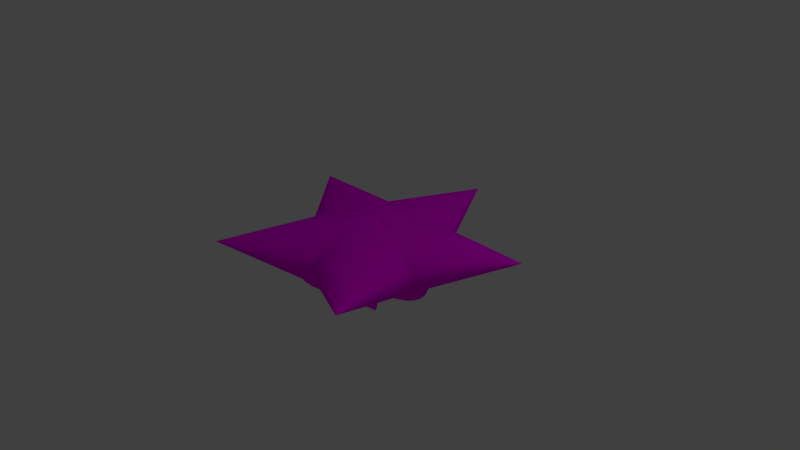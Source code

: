 # Source: seestern.blend  (saved by Blender 2.76.0; exported with 4.5.12 LTS)
import bpy
from mathutils import Matrix  # noqa: F401  (used for matrix-valued properties, if any)

bpy.ops.wm.read_factory_settings(use_empty=True)
scene = bpy.context.scene
scene.name = 'Scene'

# ---- collections
col_collection_1 = bpy.data.collections.new('Collection 1'); scene.collection.children.link(col_collection_1)

# ---- images (referenced by path relative to the original .blend; pixels are not part of the script)
import os
ASSET_DIR = os.environ.get("B2B_ASSET_DIR", "")  # directory of the original .blend (textures are referenced by path, not embedded)
HERE = os.path.dirname(os.path.abspath(__file__))  # packed textures are extracted next to this script under _unpacked/

def load_image(name, relpath, width, height, colorspace="sRGB"):
    """Load a texture the original file referenced (path relative to the .blend, or extracted next to this script)."""
    p = next((c for c in (os.path.join(HERE, relpath), os.path.join(ASSET_DIR, relpath)) if relpath and os.path.exists(c)), "")
    if p:
        img = bpy.data.images.load(p, check_existing=True)
        img.name = name
    else:  # same state as the original file: an image datablock whose file is absent (Cycles renders it pink)
        img = bpy.data.images.new(name, width, height)
        img.source = "FILE"
        img.filepath = "//" + (relpath or name)
    img.colorspace_settings.name = colorspace
    return img
img_seestern_jpg = load_image('seestern.jpg', 'seestern.jpg', 1024, 1024, 'sRGB')

# ---- materials (node trees are filled in below, after node groups)
mat_material_002 = bpy.data.materials.new('Material.002')
mat_material_002.alpha_threshold = 0.0
mat_material_002.roughness = 0.5
mat_material_001 = bpy.data.materials.new('Material.001')
mat_material_001.alpha_threshold = 0.0
mat_material_001.roughness = 0.5
mat_material_005 = bpy.data.materials.new('Material.005')
mat_material_005.alpha_threshold = 0.0
mat_material_005.roughness = 0.5
mat_material_004 = bpy.data.materials.new('Material.004')
mat_material_004.alpha_threshold = 0.0
mat_material_004.roughness = 0.5
mat_material_003 = bpy.data.materials.new('Material.003')
mat_material_003.alpha_threshold = 0.0
mat_material_003.roughness = 0.5

# ---- material node trees
mat_material_002.use_nodes = True; mat_material_002.node_tree.nodes.clear()
_N = mat_material_002.node_tree.nodes; _L = mat_material_002.node_tree.links
n0 = _N.new('ShaderNodeOutputMaterial'); n0.name = 'Material Output'; n0.location = (300, 300)
n1 = _N.new('ShaderNodeBsdfDiffuse'); n1.name = 'Diffuse BSDF'; n1.location = (10, 300)
n2 = _N.new('ShaderNodeTexImage'); n2.name = 'Image Texture'; n2.location = (-180, 300)
n2.width = 140
n2.image = img_seestern_jpg
_L.new(n1.outputs[0], n0.inputs[0])
_L.new(n2.outputs[0], n1.inputs[0])
n0.is_active_output = True
mat_material_001.use_nodes = True; mat_material_001.node_tree.nodes.clear()
_N = mat_material_001.node_tree.nodes; _L = mat_material_001.node_tree.links
n0 = _N.new('ShaderNodeOutputMaterial'); n0.name = 'Material Output'; n0.location = (300, 300)
n1 = _N.new('ShaderNodeBsdfDiffuse'); n1.name = 'Diffuse BSDF'; n1.location = (10, 300)
n2 = _N.new('ShaderNodeTexImage'); n2.name = 'Image Texture'; n2.location = (-180, 300)
n2.width = 140
n2.image = img_seestern_jpg
_L.new(n1.outputs[0], n0.inputs[0])
_L.new(n2.outputs[0], n1.inputs[0])
n0.is_active_output = True
mat_material_005.use_nodes = True; mat_material_005.node_tree.nodes.clear()
_N = mat_material_005.node_tree.nodes; _L = mat_material_005.node_tree.links
n0 = _N.new('ShaderNodeOutputMaterial'); n0.name = 'Material Output'; n0.location = (300, 300)
n1 = _N.new('ShaderNodeBsdfDiffuse'); n1.name = 'Diffuse BSDF'; n1.location = (10, 300)
n2 = _N.new('ShaderNodeTexImage'); n2.name = 'Image Texture'; n2.location = (-180, 300)
n2.width = 140
n2.image = img_seestern_jpg
_L.new(n1.outputs[0], n0.inputs[0])
_L.new(n2.outputs[0], n1.inputs[0])
n0.is_active_output = True
mat_material_004.use_nodes = True; mat_material_004.node_tree.nodes.clear()
_N = mat_material_004.node_tree.nodes; _L = mat_material_004.node_tree.links
n0 = _N.new('ShaderNodeOutputMaterial'); n0.name = 'Material Output'; n0.location = (300, 300)
n1 = _N.new('ShaderNodeBsdfDiffuse'); n1.name = 'Diffuse BSDF'; n1.location = (10, 300)
n2 = _N.new('ShaderNodeTexImage'); n2.name = 'Image Texture'; n2.location = (-180, 300)
n2.width = 140
n2.image = img_seestern_jpg
_L.new(n1.outputs[0], n0.inputs[0])
_L.new(n2.outputs[0], n1.inputs[0])
n0.is_active_output = True
mat_material_003.use_nodes = True; mat_material_003.node_tree.nodes.clear()
_N = mat_material_003.node_tree.nodes; _L = mat_material_003.node_tree.links
n0 = _N.new('ShaderNodeOutputMaterial'); n0.name = 'Material Output'; n0.location = (300, 300)
n1 = _N.new('ShaderNodeBsdfDiffuse'); n1.name = 'Diffuse BSDF'; n1.location = (10, 300)
n2 = _N.new('ShaderNodeTexImage'); n2.name = 'Image Texture'; n2.location = (-180, 300)
n2.width = 140
n2.image = img_seestern_jpg
_L.new(n1.outputs[0], n0.inputs[0])
_L.new(n2.outputs[0], n1.inputs[0])
n0.is_active_output = True

# ---- world
world_world = bpy.data.worlds.new('World'); scene.world = world_world
world_world.color = (0.05088, 0.05088, 0.05088)
world_world.use_sun_shadow = False
world_world.sun_shadow_jitter_overblur = 0.0
world_world.cycles.sampling_method = 'MANUAL'
world_world.cycles.sample_map_resolution = 256

# ---- cameras
cam_camera = bpy.data.cameras.new('Camera')
cam_camera.clip_end = 100.0
cam_camera.lens = 35.0
cam_camera.sensor_width = 32.0
cam_camera.sensor_height = 18.0
cam_camera.ortho_scale = 7.314
cam_camera.dof.focus_distance = 0.0

# ---- lights
light_lamp = bpy.data.lights.new('Lamp', 'POINT')
light_lamp.transmission_factor = 0.0
light_lamp.cutoff_distance = 30.0
light_lamp.energy = 100.0
light_lamp.shadow_buffer_clip_start = 1.001
light_lamp.shadow_soft_size = 0.1
light_lamp.shadow_maximum_resolution = 0.006
light_lamp.use_absolute_resolution = True
light_lamp.cycles.use_multiple_importance_sampling = False

# ---- meshes
me_cone_010 = bpy.data.meshes.new('Cone.010')
me_cone_010.from_pydata([(-1.919e-09, 0.7414, 0.04351), (0.1951, 0.7271, 0.04288), (0.3827, 0.6848, 0.04101), (0.5556, 0.6161, 0.03797), (0.7071, 0.5237, 0.03388), (0.8315, 0.411, 0.02889), (0.9239, 0.2825, 0.0232), (0.9808, 0.143, 0.01703), (1.0, -0.001994, 0.01061), (-5.78e-08, 0.06382, 2.002), (0.9808, -0.147, 0.004188), (0.9239, -0.2865, -0.001986), (0.8315, -0.415, -0.007675), (0.7071, -0.5277, -0.01266), (0.5556, -0.6201, -0.01675), (0.3827, -0.6888, -0.01979), (0.1951, -0.7311, -0.02167), (-3.203e-07, -0.7454, -0.0223), (-0.1951, -0.7311, -0.02167), (-0.3827, -0.6888, -0.01979), (-0.5556, -0.6201, -0.01675), (-0.7071, -0.5276, -0.01266), (-0.8315, -0.415, -0.007675), (-0.9239, -0.2865, -0.001986), (-0.9808, -0.147, 0.004188), (-1.0, -0.001994, 0.01061), (-0.9808, 0.143, 0.01703), (-0.9239, 0.2825, 0.0232), (-0.8315, 0.411, 0.02889), (-0.7071, 0.5237, 0.03388), (-0.5556, 0.6161, 0.03797), (-0.3827, 0.6848, 0.04101), (-0.1951, 0.7271, 0.04288)], [], [(31, 9, 32), (0, 9, 1), (30, 9, 31), (29, 9, 30), (28, 9, 29), (27, 9, 28), (26, 9, 27), (25, 9, 26), (24, 9, 25), (23, 9, 24), (22, 9, 23), (21, 9, 22), (20, 9, 21), (19, 9, 20), (18, 9, 19), (17, 9, 18), (16, 9, 17), (15, 9, 16), (14, 9, 15), (13, 9, 14), (12, 9, 13), (11, 9, 12), (10, 9, 11), (8, 9, 10), (7, 9, 8), (6, 9, 7), (5, 9, 6), (4, 9, 5), (3, 9, 4), (2, 9, 3), (32, 9, 0), (1, 9, 2), (0, 1, 2, 3, 4, 5, 6, 7, 8, 10, 11, 12, 13, 14, 15, 16, 17, 18, 19, 20, 21, 22, 23, 24, 25, 26, 27, 28, 29, 30, 31, 32)])
_uv = me_cone_010.uv_layers.new(name='UVMap')
_uv.uv.foreach_set('vector', [0.5353, 0.6278, 0.3553, 0.6278, 0.3553, 0.4477, 0.5353, 0.6278, 0.3553, 0.6278, 0.3553, 0.4477, 0.5353, 0.6278, 0.3553, 0.6278, 0.3553, 0.4477, 0.5353, 0.6278, 0.3553, 0.6278, 0.3553, 0.4477, 0.5353, 0.6278, 0.3553, 0.6278, 0.3553, 0.4477, 0.5353, 0.6278, 0.3553, 0.6278, 0.3553, 0.4477, 0.5353, 0.6278, 0.3553, 0.6278, 0.3553, 0.4477, 0.5353, 0.6278, 0.3553, 0.6278, 0.3553, 0.4477, 0.5353, 0.6278, 0.3553, 0.6278, 0.3553, 0.4477, 0.5353, 0.6278, 0.3553, 0.6278, 0.3553, 0.4477, 0.5353, 0.6278, 0.3553, 0.6278, 0.3553, 0.4477, 0.5353, 0.6278, 0.3553, 0.6278, 0.3553, 0.4477, 0.5353, 0.6278, 0.3553, 0.6278, 0.3553, 0.4477, 0.5353, 0.6278, 0.3553, 0.6278, 0.3553, 0.4477, 0.5353, 0.6278, 0.3553, 0.6278, 0.3553, 0.4477, 0.5353, 0.6278, 0.3553, 0.6278, 0.3553, 0.4477, 0.5353, 0.6278, 0.3553, 0.6278, 0.3553, 0.4477, 0.5353, 0.6278, 0.3553, 0.6278, 0.3553, 0.4477, 0.5353, 0.6278, 0.3553, 0.6278, 0.3553, 0.4477, 0.5353, 0.6278, 0.3553, 0.6278, 0.3553, 0.4477, 0.5353, 0.6278, 0.3553, 0.6278, 0.3553, 0.4477, 0.5353, 0.6278, 0.3553, 0.6278, 0.3553, 0.4477, 0.5353, 0.6278, 0.3553, 0.6278, 0.3553, 0.4477, 0.5353, 0.6278, 0.3553, 0.6278, 0.3553, 0.4477, 0.5353, 0.6278, 0.3553, 0.6278, 0.3553, 0.4477, 0.5353, 0.6278, 0.3553, 0.6278, 0.3553, 0.4477, 0.5353, 0.6278, 0.3553, 0.6278, 0.3553, 0.4477, 0.5353, 0.6278, 0.3553, 0.6278, 0.3553, 0.4477, 0.5353, 0.6278, 0.3553, 0.6278, 0.3553, 0.4477, 0.5353, 0.6278, 0.3553, 0.6278, 0.3553, 0.4477, 0.5353, 0.6278, 0.3553, 0.6278, 0.3553, 0.4477, 0.5353, 0.6278, 0.3553, 0.6278, 0.3553, 0.4477, 0.4453, 0.4477, 0.4278, 0.4495, 0.4109, 0.4546, 0.3953, 0.4629, 0.3817, 0.4741, 0.3705, 0.4877, 0.3621, 0.5033, 0.357, 0.5202, 0.3553, 0.5378, 0.357, 0.5553, 0.3621, 0.5722, 0.3705, 0.5878, 0.3817, 0.6014, 0.3953, 0.6126, 0.4109, 0.6209, 0.4278, 0.626, 0.4453, 0.6278, 0.4629, 0.626, 0.4798, 0.6209, 0.4953, 0.6126, 0.509, 0.6014, 0.5202, 0.5878, 0.5285, 0.5722, 0.5336, 0.5553, 0.5353, 0.5378, 0.5336, 0.5202, 0.5285, 0.5033, 0.5202, 0.4877, 0.509, 0.4741, 0.4953, 0.4629, 0.4798, 0.4546, 0.4629, 0.4495])
me_cone_010.materials.append(mat_material_002)
me_cone_010.use_remesh_preserve_volume = False
me_cone_010.use_remesh_preserve_attributes = False
me_cone_010.use_mirror_vertex_groups = False
me_cone_010.update()
me_cone_009 = bpy.data.meshes.new('Cone.009')
me_cone_009.from_pydata([(-1.919e-09, 0.7414, 0.04351), (0.1951, 0.7271, 0.04288), (0.3827, 0.6848, 0.04101), (0.5556, 0.6161, 0.03797), (0.7071, 0.5237, 0.03388), (0.8315, 0.411, 0.02889), (0.9239, 0.2825, 0.0232), (0.9808, 0.143, 0.01703), (1.0, -0.001994, 0.01061), (-5.78e-08, 0.06382, 2.002), (0.9808, -0.147, 0.004188), (0.9239, -0.2865, -0.001986), (0.8315, -0.415, -0.007675), (0.7071, -0.5277, -0.01266), (0.5556, -0.6201, -0.01675), (0.3827, -0.6888, -0.01979), (0.1951, -0.7311, -0.02167), (-3.203e-07, -0.7454, -0.0223), (-0.1951, -0.7311, -0.02167), (-0.3827, -0.6888, -0.01979), (-0.5556, -0.6201, -0.01675), (-0.7071, -0.5276, -0.01266), (-0.8315, -0.415, -0.007675), (-0.9239, -0.2865, -0.001986), (-0.9808, -0.147, 0.004188), (-1.0, -0.001994, 0.01061), (-0.9808, 0.143, 0.01703), (-0.9239, 0.2825, 0.0232), (-0.8315, 0.411, 0.02889), (-0.7071, 0.5237, 0.03388), (-0.5556, 0.6161, 0.03797), (-0.3827, 0.6848, 0.04101), (-0.1951, 0.7271, 0.04288)], [], [(31, 9, 32), (0, 9, 1), (30, 9, 31), (29, 9, 30), (28, 9, 29), (27, 9, 28), (26, 9, 27), (25, 9, 26), (24, 9, 25), (23, 9, 24), (22, 9, 23), (21, 9, 22), (20, 9, 21), (19, 9, 20), (18, 9, 19), (17, 9, 18), (16, 9, 17), (15, 9, 16), (14, 9, 15), (13, 9, 14), (12, 9, 13), (11, 9, 12), (10, 9, 11), (8, 9, 10), (7, 9, 8), (6, 9, 7), (5, 9, 6), (4, 9, 5), (3, 9, 4), (2, 9, 3), (32, 9, 0), (1, 9, 2), (0, 1, 2, 3, 4, 5, 6, 7, 8, 10, 11, 12, 13, 14, 15, 16, 17, 18, 19, 20, 21, 22, 23, 24, 25, 26, 27, 28, 29, 30, 31, 32)])
_uv = me_cone_009.uv_layers.new(name='UVMap')
_uv.uv.foreach_set('vector', [0.3444, 0.4274, 0.5443, 0.4274, 0.5443, 0.6273, 0.3444, 0.4274, 0.5443, 0.4274, 0.5443, 0.6273, 0.3444, 0.4274, 0.5443, 0.4274, 0.5443, 0.6273, 0.3444, 0.4274, 0.5443, 0.4274, 0.5443, 0.6273, 0.3444, 0.4274, 0.5443, 0.4274, 0.5443, 0.6273, 0.3444, 0.4274, 0.5443, 0.4274, 0.5443, 0.6273, 0.3444, 0.4274, 0.5443, 0.4274, 0.5443, 0.6273, 0.3444, 0.4274, 0.5443, 0.4274, 0.5443, 0.6273, 0.3444, 0.4274, 0.5443, 0.4274, 0.5443, 0.6273, 0.3444, 0.4274, 0.5443, 0.4274, 0.5443, 0.6273, 0.3444, 0.4274, 0.5443, 0.4274, 0.5443, 0.6273, 0.3444, 0.4274, 0.5443, 0.4274, 0.5443, 0.6273, 0.3444, 0.4274, 0.5443, 0.4274, 0.5443, 0.6273, 0.3444, 0.4274, 0.5443, 0.4274, 0.5443, 0.6273, 0.3444, 0.4274, 0.5443, 0.4274, 0.5443, 0.6273, 0.3444, 0.4274, 0.5443, 0.4274, 0.5443, 0.6273, 0.3444, 0.4274, 0.5443, 0.4274, 0.5443, 0.6273, 0.3444, 0.4274, 0.5443, 0.4274, 0.5443, 0.6273, 0.3444, 0.4274, 0.5443, 0.4274, 0.5443, 0.6273, 0.3444, 0.4274, 0.5443, 0.4274, 0.5443, 0.6273, 0.3444, 0.4274, 0.5443, 0.4274, 0.5443, 0.6273, 0.3444, 0.4274, 0.5443, 0.4274, 0.5443, 0.6273, 0.3444, 0.4274, 0.5443, 0.4274, 0.5443, 0.6273, 0.3444, 0.4274, 0.5443, 0.4274, 0.5443, 0.6273, 0.3444, 0.4274, 0.5443, 0.4274, 0.5443, 0.6273, 0.3444, 0.4274, 0.5443, 0.4274, 0.5443, 0.6273, 0.3444, 0.4274, 0.5443, 0.4274, 0.5443, 0.6273, 0.3444, 0.4274, 0.5443, 0.4274, 0.5443, 0.6273, 0.3444, 0.4274, 0.5443, 0.4274, 0.5443, 0.6273, 0.3444, 0.4274, 0.5443, 0.4274, 0.5443, 0.6273, 0.3444, 0.4274, 0.5443, 0.4274, 0.5443, 0.6273, 0.3444, 0.4274, 0.5443, 0.4274, 0.5443, 0.6273, 0.4443, 0.6273, 0.4638, 0.6254, 0.4826, 0.6197, 0.4999, 0.6104, 0.515, 0.598, 0.5274, 0.5829, 0.5367, 0.5656, 0.5424, 0.5468, 0.5443, 0.5273, 0.5424, 0.5078, 0.5367, 0.4891, 0.5274, 0.4718, 0.515, 0.4567, 0.4999, 0.4442, 0.4826, 0.435, 0.4638, 0.4293, 0.4443, 0.4274, 0.4248, 0.4293, 0.4061, 0.435, 0.3888, 0.4442, 0.3737, 0.4567, 0.3612, 0.4718, 0.352, 0.4891, 0.3463, 0.5078, 0.3444, 0.5273, 0.3463, 0.5468, 0.352, 0.5656, 0.3612, 0.5829, 0.3737, 0.598, 0.3888, 0.6104, 0.4061, 0.6197, 0.4248, 0.6254])
me_cone_009.materials.append(mat_material_001)
me_cone_009.use_remesh_preserve_volume = False
me_cone_009.use_remesh_preserve_attributes = False
me_cone_009.use_mirror_vertex_groups = False
me_cone_009.update()
me_cone_008 = bpy.data.meshes.new('Cone.008')
me_cone_008.from_pydata([(-1.919e-09, 0.7414, 0.04351), (0.1951, 0.7271, 0.04288), (0.3827, 0.6848, 0.04101), (0.5556, 0.6161, 0.03797), (0.7071, 0.5237, 0.03388), (0.8315, 0.411, 0.02889), (0.9239, 0.2825, 0.0232), (0.9808, 0.143, 0.01703), (1.0, -0.001994, 0.01061), (-5.78e-08, 0.06382, 2.002), (0.9808, -0.147, 0.004188), (0.9239, -0.2865, -0.001986), (0.8315, -0.415, -0.007675), (0.7071, -0.5277, -0.01266), (0.5556, -0.6201, -0.01675), (0.3827, -0.6888, -0.01979), (0.1951, -0.7311, -0.02167), (-3.203e-07, -0.7454, -0.0223), (-0.1951, -0.7311, -0.02167), (-0.3827, -0.6888, -0.01979), (-0.5556, -0.6201, -0.01675), (-0.7071, -0.5276, -0.01266), (-0.8315, -0.415, -0.007675), (-0.9239, -0.2865, -0.001986), (-0.9808, -0.147, 0.004188), (-1.0, -0.001994, 0.01061), (-0.9808, 0.143, 0.01703), (-0.9239, 0.2825, 0.0232), (-0.8315, 0.411, 0.02889), (-0.7071, 0.5237, 0.03388), (-0.5556, 0.6161, 0.03797), (-0.3827, 0.6848, 0.04101), (-0.1951, 0.7271, 0.04288)], [], [(31, 9, 32), (0, 9, 1), (30, 9, 31), (29, 9, 30), (28, 9, 29), (27, 9, 28), (26, 9, 27), (25, 9, 26), (24, 9, 25), (23, 9, 24), (22, 9, 23), (21, 9, 22), (20, 9, 21), (19, 9, 20), (18, 9, 19), (17, 9, 18), (16, 9, 17), (15, 9, 16), (14, 9, 15), (13, 9, 14), (12, 9, 13), (11, 9, 12), (10, 9, 11), (8, 9, 10), (7, 9, 8), (6, 9, 7), (5, 9, 6), (4, 9, 5), (3, 9, 4), (2, 9, 3), (32, 9, 0), (1, 9, 2), (0, 1, 2, 3, 4, 5, 6, 7, 8, 10, 11, 12, 13, 14, 15, 16, 17, 18, 19, 20, 21, 22, 23, 24, 25, 26, 27, 28, 29, 30, 31, 32)])
_uv = me_cone_008.uv_layers.new(name='UVMap')
_uv.uv.foreach_set('vector', [0.5594, 0.6346, 0.3137, 0.6346, 0.3137, 0.3889, 0.5594, 0.6346, 0.3137, 0.6346, 0.3137, 0.3889, 0.5594, 0.6346, 0.3137, 0.6346, 0.3137, 0.3889, 0.5594, 0.6346, 0.3137, 0.6346, 0.3137, 0.3889, 0.5594, 0.6346, 0.3137, 0.6346, 0.3137, 0.3889, 0.5594, 0.6346, 0.3137, 0.6346, 0.3137, 0.3889, 0.5594, 0.6346, 0.3137, 0.6346, 0.3137, 0.3889, 0.5594, 0.6346, 0.3137, 0.6346, 0.3137, 0.3889, 0.5594, 0.6346, 0.3137, 0.6346, 0.3137, 0.3889, 0.5594, 0.6346, 0.3137, 0.6346, 0.3137, 0.3889, 0.5594, 0.6346, 0.3137, 0.6346, 0.3137, 0.3889, 0.5594, 0.6346, 0.3137, 0.6346, 0.3137, 0.3889, 0.5594, 0.6346, 0.3137, 0.6346, 0.3137, 0.3889, 0.5594, 0.6346, 0.3137, 0.6346, 0.3137, 0.3889, 0.5594, 0.6346, 0.3137, 0.6346, 0.3137, 0.3889, 0.5594, 0.6346, 0.3137, 0.6346, 0.3137, 0.3889, 0.5594, 0.6346, 0.3137, 0.6346, 0.3137, 0.3889, 0.5594, 0.6346, 0.3137, 0.6346, 0.3137, 0.3889, 0.5594, 0.6346, 0.3137, 0.6346, 0.3137, 0.3889, 0.5594, 0.6346, 0.3137, 0.6346, 0.3137, 0.3889, 0.5594, 0.6346, 0.3137, 0.6346, 0.3137, 0.3889, 0.5594, 0.6346, 0.3137, 0.6346, 0.3137, 0.3889, 0.5594, 0.6346, 0.3137, 0.6346, 0.3137, 0.3889, 0.5594, 0.6346, 0.3137, 0.6346, 0.3137, 0.3889, 0.5594, 0.6346, 0.3137, 0.6346, 0.3137, 0.3889, 0.5594, 0.6346, 0.3137, 0.6346, 0.3137, 0.3889, 0.5594, 0.6346, 0.3137, 0.6346, 0.3137, 0.3889, 0.5594, 0.6346, 0.3137, 0.6346, 0.3137, 0.3889, 0.5594, 0.6346, 0.3137, 0.6346, 0.3137, 0.3889, 0.5594, 0.6346, 0.3137, 0.6346, 0.3137, 0.3889, 0.5594, 0.6346, 0.3137, 0.6346, 0.3137, 0.3889, 0.5594, 0.6346, 0.3137, 0.6346, 0.3137, 0.3889, 0.4365, 0.3889, 0.4126, 0.3912, 0.3895, 0.3982, 0.3683, 0.4096, 0.3496, 0.4248, 0.3344, 0.4435, 0.323, 0.4647, 0.316, 0.4878, 0.3137, 0.5117, 0.316, 0.5357, 0.323, 0.5587, 0.3344, 0.58, 0.3496, 0.5986, 0.3683, 0.6139, 0.3895, 0.6252, 0.4126, 0.6322, 0.4365, 0.6346, 0.4605, 0.6322, 0.4835, 0.6252, 0.5048, 0.6139, 0.5234, 0.5986, 0.5387, 0.58, 0.55, 0.5587, 0.557, 0.5357, 0.5594, 0.5117, 0.557, 0.4878, 0.55, 0.4647, 0.5387, 0.4435, 0.5234, 0.4248, 0.5048, 0.4096, 0.4835, 0.3982, 0.4605, 0.3912])
me_cone_008.materials.append(mat_material_005)
me_cone_008.use_remesh_preserve_volume = False
me_cone_008.use_remesh_preserve_attributes = False
me_cone_008.use_mirror_vertex_groups = False
me_cone_008.update()
me_cone_007 = bpy.data.meshes.new('Cone.007')
me_cone_007.from_pydata([(-1.919e-09, 0.7414, 0.04351), (0.1951, 0.7271, 0.04288), (0.3827, 0.6848, 0.04101), (0.5556, 0.6161, 0.03797), (0.7071, 0.5237, 0.03388), (0.8315, 0.411, 0.02889), (0.9239, 0.2825, 0.0232), (0.9808, 0.143, 0.01703), (1.0, -0.001994, 0.01061), (-5.78e-08, 0.06382, 2.002), (0.9808, -0.147, 0.004188), (0.9239, -0.2865, -0.001986), (0.8315, -0.415, -0.007675), (0.7071, -0.5277, -0.01266), (0.5556, -0.6201, -0.01675), (0.3827, -0.6888, -0.01979), (0.1951, -0.7311, -0.02167), (-3.203e-07, -0.7454, -0.0223), (-0.1951, -0.7311, -0.02167), (-0.3827, -0.6888, -0.01979), (-0.5556, -0.6201, -0.01675), (-0.7071, -0.5276, -0.01266), (-0.8315, -0.415, -0.007675), (-0.9239, -0.2865, -0.001986), (-0.9808, -0.147, 0.004188), (-1.0, -0.001994, 0.01061), (-0.9808, 0.143, 0.01703), (-0.9239, 0.2825, 0.0232), (-0.8315, 0.411, 0.02889), (-0.7071, 0.5237, 0.03388), (-0.5556, 0.6161, 0.03797), (-0.3827, 0.6848, 0.04101), (-0.1951, 0.7271, 0.04288)], [], [(31, 9, 32), (0, 9, 1), (30, 9, 31), (29, 9, 30), (28, 9, 29), (27, 9, 28), (26, 9, 27), (25, 9, 26), (24, 9, 25), (23, 9, 24), (22, 9, 23), (21, 9, 22), (20, 9, 21), (19, 9, 20), (18, 9, 19), (17, 9, 18), (16, 9, 17), (15, 9, 16), (14, 9, 15), (13, 9, 14), (12, 9, 13), (11, 9, 12), (10, 9, 11), (8, 9, 10), (7, 9, 8), (6, 9, 7), (5, 9, 6), (4, 9, 5), (3, 9, 4), (2, 9, 3), (32, 9, 0), (1, 9, 2), (0, 1, 2, 3, 4, 5, 6, 7, 8, 10, 11, 12, 13, 14, 15, 16, 17, 18, 19, 20, 21, 22, 23, 24, 25, 26, 27, 28, 29, 30, 31, 32)])
_uv = me_cone_007.uv_layers.new(name='UVMap')
_uv.uv.foreach_set('vector', [0.3098, 0.453, 0.5184, 0.453, 0.5184, 0.6616, 0.3098, 0.453, 0.5184, 0.453, 0.5184, 0.6616, 0.3098, 0.453, 0.5184, 0.453, 0.5184, 0.6616, 0.3098, 0.453, 0.5184, 0.453, 0.5184, 0.6616, 0.3098, 0.453, 0.5184, 0.453, 0.5184, 0.6616, 0.3098, 0.453, 0.5184, 0.453, 0.5184, 0.6616, 0.3098, 0.453, 0.5184, 0.453, 0.5184, 0.6616, 0.3098, 0.453, 0.5184, 0.453, 0.5184, 0.6616, 0.3098, 0.453, 0.5184, 0.453, 0.5184, 0.6616, 0.3098, 0.453, 0.5184, 0.453, 0.5184, 0.6616, 0.3098, 0.453, 0.5184, 0.453, 0.5184, 0.6616, 0.3098, 0.453, 0.5184, 0.453, 0.5184, 0.6616, 0.3098, 0.453, 0.5184, 0.453, 0.5184, 0.6616, 0.3098, 0.453, 0.5184, 0.453, 0.5184, 0.6616, 0.3098, 0.453, 0.5184, 0.453, 0.5184, 0.6616, 0.3098, 0.453, 0.5184, 0.453, 0.5184, 0.6616, 0.3098, 0.453, 0.5184, 0.453, 0.5184, 0.6616, 0.3098, 0.453, 0.5184, 0.453, 0.5184, 0.6616, 0.3098, 0.453, 0.5184, 0.453, 0.5184, 0.6616, 0.3098, 0.453, 0.5184, 0.453, 0.5184, 0.6616, 0.3098, 0.453, 0.5184, 0.453, 0.5184, 0.6616, 0.3098, 0.453, 0.5184, 0.453, 0.5184, 0.6616, 0.3098, 0.453, 0.5184, 0.453, 0.5184, 0.6616, 0.3098, 0.453, 0.5184, 0.453, 0.5184, 0.6616, 0.3098, 0.453, 0.5184, 0.453, 0.5184, 0.6616, 0.3098, 0.453, 0.5184, 0.453, 0.5184, 0.6616, 0.3098, 0.453, 0.5184, 0.453, 0.5184, 0.6616, 0.3098, 0.453, 0.5184, 0.453, 0.5184, 0.6616, 0.3098, 0.453, 0.5184, 0.453, 0.5184, 0.6616, 0.3098, 0.453, 0.5184, 0.453, 0.5184, 0.6616, 0.3098, 0.453, 0.5184, 0.453, 0.5184, 0.6616, 0.3098, 0.453, 0.5184, 0.453, 0.5184, 0.6616, 0.4141, 0.6616, 0.4344, 0.6596, 0.454, 0.6537, 0.472, 0.644, 0.4878, 0.631, 0.5008, 0.6152, 0.5104, 0.5972, 0.5164, 0.5776, 0.5184, 0.5573, 0.5164, 0.5369, 0.5104, 0.5174, 0.5008, 0.4993, 0.4878, 0.4835, 0.472, 0.4706, 0.454, 0.4609, 0.4344, 0.455, 0.4141, 0.453, 0.3937, 0.455, 0.3741, 0.4609, 0.3561, 0.4706, 0.3403, 0.4835, 0.3273, 0.4993, 0.3177, 0.5174, 0.3118, 0.5369, 0.3098, 0.5573, 0.3118, 0.5776, 0.3177, 0.5972, 0.3273, 0.6152, 0.3403, 0.631, 0.3561, 0.644, 0.3741, 0.6537, 0.3937, 0.6596])
me_cone_007.materials.append(mat_material_004)
me_cone_007.use_remesh_preserve_volume = False
me_cone_007.use_remesh_preserve_attributes = False
me_cone_007.use_mirror_vertex_groups = False
me_cone_007.update()
me_cone_006 = bpy.data.meshes.new('Cone.006')
me_cone_006.from_pydata([(-1.919e-09, 0.7414, 0.04351), (0.1951, 0.7271, 0.04288), (0.3827, 0.6848, 0.04101), (0.5556, 0.6161, 0.03797), (0.7071, 0.5237, 0.03388), (0.8315, 0.411, 0.02889), (0.9239, 0.2825, 0.0232), (0.9808, 0.143, 0.01703), (1.0, -0.001994, 0.01061), (-5.78e-08, 0.06382, 2.002), (0.9808, -0.147, 0.004188), (0.9239, -0.2865, -0.001986), (0.8315, -0.415, -0.007675), (0.7071, -0.5277, -0.01266), (0.5556, -0.6201, -0.01675), (0.3827, -0.6888, -0.01979), (0.1951, -0.7311, -0.02167), (-3.203e-07, -0.7454, -0.0223), (-0.1951, -0.7311, -0.02167), (-0.3827, -0.6888, -0.01979), (-0.5556, -0.6201, -0.01675), (-0.7071, -0.5276, -0.01266), (-0.8315, -0.415, -0.007675), (-0.9239, -0.2865, -0.001986), (-0.9808, -0.147, 0.004188), (-1.0, -0.001994, 0.01061), (-0.9808, 0.143, 0.01703), (-0.9239, 0.2825, 0.0232), (-0.8315, 0.411, 0.02889), (-0.7071, 0.5237, 0.03388), (-0.5556, 0.6161, 0.03797), (-0.3827, 0.6848, 0.04101), (-0.1951, 0.7271, 0.04288)], [], [(31, 9, 32), (0, 9, 1), (30, 9, 31), (29, 9, 30), (28, 9, 29), (27, 9, 28), (26, 9, 27), (25, 9, 26), (24, 9, 25), (23, 9, 24), (22, 9, 23), (21, 9, 22), (20, 9, 21), (19, 9, 20), (18, 9, 19), (17, 9, 18), (16, 9, 17), (15, 9, 16), (14, 9, 15), (13, 9, 14), (12, 9, 13), (11, 9, 12), (10, 9, 11), (8, 9, 10), (7, 9, 8), (6, 9, 7), (5, 9, 6), (4, 9, 5), (3, 9, 4), (2, 9, 3), (32, 9, 0), (1, 9, 2), (0, 1, 2, 3, 4, 5, 6, 7, 8, 10, 11, 12, 13, 14, 15, 16, 17, 18, 19, 20, 21, 22, 23, 24, 25, 26, 27, 28, 29, 30, 31, 32)])
_uv = me_cone_006.uv_layers.new(name='UVMap')
_uv.uv.foreach_set('vector', [0.3066, 0.4222, 0.5117, 0.4222, 0.5117, 0.6273, 0.3066, 0.4222, 0.5117, 0.4222, 0.5117, 0.6273, 0.3066, 0.4222, 0.5117, 0.4222, 0.5117, 0.6273, 0.3066, 0.4222, 0.5117, 0.4222, 0.5117, 0.6273, 0.3066, 0.4222, 0.5117, 0.4222, 0.5117, 0.6273, 0.3066, 0.4222, 0.5117, 0.4222, 0.5117, 0.6273, 0.3066, 0.4222, 0.5117, 0.4222, 0.5117, 0.6273, 0.3066, 0.4222, 0.5117, 0.4222, 0.5117, 0.6273, 0.3066, 0.4222, 0.5117, 0.4222, 0.5117, 0.6273, 0.3066, 0.4222, 0.5117, 0.4222, 0.5117, 0.6273, 0.3066, 0.4222, 0.5117, 0.4222, 0.5117, 0.6273, 0.3066, 0.4222, 0.5117, 0.4222, 0.5117, 0.6273, 0.3066, 0.4222, 0.5117, 0.4222, 0.5117, 0.6273, 0.3066, 0.4222, 0.5117, 0.4222, 0.5117, 0.6273, 0.3066, 0.4222, 0.5117, 0.4222, 0.5117, 0.6273, 0.3066, 0.4222, 0.5117, 0.4222, 0.5117, 0.6273, 0.3066, 0.4222, 0.5117, 0.4222, 0.5117, 0.6273, 0.3066, 0.4222, 0.5117, 0.4222, 0.5117, 0.6273, 0.3066, 0.4222, 0.5117, 0.4222, 0.5117, 0.6273, 0.3066, 0.4222, 0.5117, 0.4222, 0.5117, 0.6273, 0.3066, 0.4222, 0.5117, 0.4222, 0.5117, 0.6273, 0.3066, 0.4222, 0.5117, 0.4222, 0.5117, 0.6273, 0.3066, 0.4222, 0.5117, 0.4222, 0.5117, 0.6273, 0.3066, 0.4222, 0.5117, 0.4222, 0.5117, 0.6273, 0.3066, 0.4222, 0.5117, 0.4222, 0.5117, 0.6273, 0.3066, 0.4222, 0.5117, 0.4222, 0.5117, 0.6273, 0.3066, 0.4222, 0.5117, 0.4222, 0.5117, 0.6273, 0.3066, 0.4222, 0.5117, 0.4222, 0.5117, 0.6273, 0.3066, 0.4222, 0.5117, 0.4222, 0.5117, 0.6273, 0.3066, 0.4222, 0.5117, 0.4222, 0.5117, 0.6273, 0.3066, 0.4222, 0.5117, 0.4222, 0.5117, 0.6273, 0.3066, 0.4222, 0.5117, 0.4222, 0.5117, 0.6273, 0.4092, 0.6273, 0.4292, 0.6253, 0.4484, 0.6195, 0.4662, 0.61, 0.4817, 0.5973, 0.4945, 0.5817, 0.5039, 0.564, 0.5098, 0.5447, 0.5117, 0.5247, 0.5098, 0.5047, 0.5039, 0.4855, 0.4945, 0.4678, 0.4817, 0.4522, 0.4662, 0.4395, 0.4484, 0.43, 0.4292, 0.4241, 0.4092, 0.4222, 0.3892, 0.4241, 0.3699, 0.43, 0.3522, 0.4395, 0.3367, 0.4522, 0.3239, 0.4678, 0.3144, 0.4855, 0.3086, 0.5047, 0.3066, 0.5247, 0.3086, 0.5447, 0.3144, 0.564, 0.3239, 0.5817, 0.3367, 0.5973, 0.3522, 0.61, 0.3699, 0.6195, 0.3892, 0.6253])
me_cone_006.materials.append(mat_material_003)
me_cone_006.use_remesh_preserve_volume = False
me_cone_006.use_remesh_preserve_attributes = False
me_cone_006.use_mirror_vertex_groups = False
me_cone_006.update()

# ---- objects
ob_cone_003 = bpy.data.objects.new('Cone.003', me_cone_010)
ob_cone_002 = bpy.data.objects.new('Cone.002', me_cone_009)
ob_cone_001 = bpy.data.objects.new('Cone.001', me_cone_008)
ob_cone_000 = bpy.data.objects.new('Cone.000', me_cone_007)
ob_cone_004 = bpy.data.objects.new('Cone.004', me_cone_006)
ob_lamp = bpy.data.objects.new('Lamp', light_lamp)
ob_camera = bpy.data.objects.new('Camera', cam_camera)

# ---- transforms, parenting, visibility, modifiers, constraints
ob_cone_003.location = (0.0, 0.0, 0.0)
ob_cone_003.rotation_euler = (-1.443, -0.0, -16.37)
ob_cone_003.scale = (1.0, -0.7765, 0.9985)
ob_cone_003.lineart.crease_threshold = 0.0
ob_cone_002.location = (0.0, 0.0, 0.0)
ob_cone_002.rotation_euler = (-1.443, 0.0, -15.07)
ob_cone_002.scale = (1.0, -0.7765, 0.9985)
ob_cone_002.lineart.crease_threshold = 0.0
ob_cone_001.location = (0.0, 0.0, 0.0)
ob_cone_001.rotation_euler = (-1.443, -0.0, -13.76)
ob_cone_001.scale = (1.0, -0.7765, 0.9985)
ob_cone_001.lineart.crease_threshold = 0.0
ob_cone_000.location = (0.0, 0.0, 0.0)
ob_cone_000.rotation_euler = (-1.443, -0.0, -12.57)
ob_cone_000.scale = (1.0, -0.7765, 0.9985)
ob_cone_000.lineart.crease_threshold = 0.0
ob_cone_004.location = (0.0, 0.0, 0.0)
ob_cone_004.rotation_euler = (-1.443, -0.0, -11.4)
ob_cone_004.scale = (1.0, -0.7765, 0.9985)
ob_cone_004.lineart.crease_threshold = 0.0
ob_lamp.location = (4.076, 1.005, 5.904)
ob_lamp.rotation_euler = (0.6503, 0.05522, 1.866)
ob_lamp.lock_rotations_4d = False
ob_lamp.empty_display_type = 'ARROWS'
ob_lamp.color = (0.0, 0.0, 0.0, 0.0)
ob_lamp.lineart.crease_threshold = 0.0
ob_camera.location = (7.481, -6.508, 5.344)
ob_camera.rotation_euler = (1.109, 0.01082, 0.8149)
ob_camera.lock_rotations_4d = False
ob_camera.empty_display_type = 'ARROWS'
ob_camera.color = (0.0, 0.0, 0.0, 0.0)
ob_camera.display_type = 'WIRE'
ob_camera.lineart.crease_threshold = 0.0

# ---- collection membership
col_collection_1.objects.link(ob_cone_003)
col_collection_1.objects.link(ob_cone_002)
col_collection_1.objects.link(ob_cone_001)
col_collection_1.objects.link(ob_cone_000)
col_collection_1.objects.link(ob_cone_004)
col_collection_1.objects.link(ob_lamp)
col_collection_1.objects.link(ob_camera)

# ---- scene / render settings (as saved in the file)
scene.camera = ob_camera
scene.frame_start = 1; scene.frame_end = 250; scene.frame_set(1)
scene.render.engine = 'CYCLES'
scene.render.resolution_percentage = 50
scene.render.dither_intensity = 0.0
scene.cycles.use_denoising = False
scene.cycles.samples = 10
scene.cycles.sampling_pattern = 'TABULATED_SOBOL'
scene.cycles.light_sampling_threshold = 0.0
scene.cycles.use_adaptive_sampling = False
scene.cycles.use_light_tree = False
scene.cycles.blur_glossy = 0.0
scene.cycles.pixel_filter_type = 'GAUSSIAN'
scene.cycles.sample_clamp_indirect = 0.0
scene.view_settings.view_transform = 'Standard'
bpy.context.view_layer.update()
